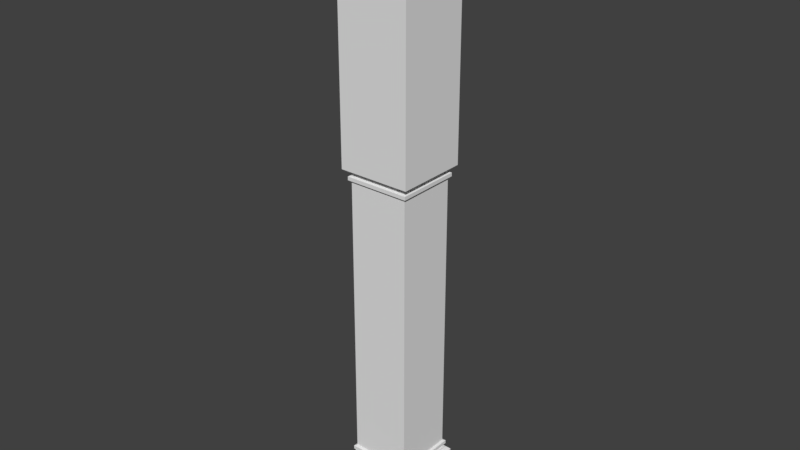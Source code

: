 # Source: Column.blend  (saved by Blender 2.78.0; exported with 4.5.12 LTS)
import bpy
from mathutils import Matrix  # noqa: F401  (used for matrix-valued properties, if any)

bpy.ops.wm.read_factory_settings(use_empty=True)
scene = bpy.context.scene
scene.name = 'Scene'

# ---- collections
col_collection_1 = bpy.data.collections.new('Collection 1'); scene.collection.children.link(col_collection_1)

# ---- world
world_world = bpy.data.worlds.new('World'); scene.world = world_world
world_world.color = (0.05088, 0.05088, 0.05088)
world_world.use_sun_shadow = False
world_world.sun_shadow_jitter_overblur = 0.0
world_world.cycles.sampling_method = 'MANUAL'

# ---- meshes
me_column = bpy.data.meshes.new('Column')
me_column.from_pydata([(0.075, 0.075, 0.0), (0.075, 0.075, 0.1), (0.07, 0.07, 0.105), (0.0675, 0.0675, 0.105), (0.0675, 0.0675, 0.1075), (0.0625, 0.0625, 0.1075), (0.0625, 0.0625, 0.1125), (0.0675, 0.0675, 0.115), (0.0675, 0.0675, 0.1225), (0.0625, 0.0625, 0.125), (0.075, 0.075, 1.262), (0.075, 0.075, 0.75), (0.07, 0.07, 0.745), (0.0675, 0.0675, 0.745), (0.0675, 0.0675, 0.7425), (0.0625, 0.0625, 0.7425), (0.0625, 0.0625, 0.7375), (0.0675, 0.0675, 0.735), (0.0675, 0.0675, 0.7275), (0.0625, 0.0625, 0.725), (-0.075, 0.075, 0.0), (0.0, 0.075, 0.0), (-0.075, 0.075, 0.1), (0.0, 0.075, 0.1), (-0.07, 0.07, 0.105), (0.0, 0.07, 0.105), (-0.0675, 0.0675, 0.105), (0.0, 0.0675, 0.105), (-0.0675, 0.0675, 0.1075), (0.0, 0.0675, 0.1075), (-0.0625, 0.0625, 0.1075), (0.0, 0.0625, 0.1075), (-0.0625, 0.0625, 0.1125), (0.0, 0.0625, 0.1125), (-0.0675, 0.0675, 0.115), (0.0, 0.0675, 0.115), (-0.0675, 0.0675, 0.1225), (0.0, 0.0675, 0.1225), (-0.0625, 0.0625, 0.125), (0.0, 0.0625, 0.125), (-0.075, 0.075, 1.262), (0.0, 0.075, 1.262), (-0.075, 0.075, 0.75), (0.0, 0.075, 0.75), (-0.07, 0.07, 0.745), (0.0, 0.07, 0.745), (-0.0675, 0.0675, 0.745), (0.0, 0.0675, 0.745), (-0.0675, 0.0675, 0.7425), (0.0, 0.0675, 0.7425), (-0.0625, 0.0625, 0.7425), (0.0, 0.0625, 0.7425), (-0.0625, 0.0625, 0.7375), (0.0, 0.0625, 0.7375), (-0.0675, 0.0675, 0.735), (0.0, 0.0675, 0.735), (-0.0675, 0.0675, 0.7275), (0.0, 0.0675, 0.7275), (-0.0625, 0.0625, 0.725), (0.0, 0.0625, 0.725), (0.075, -0.075, 0.0), (0.075, 0.0, 0.0), (0.075, -0.075, 0.1), (0.075, 0.0, 0.1), (0.07, -0.07, 0.105), (0.07, 0.0, 0.105), (0.0675, -0.0675, 0.105), (0.0675, 0.0, 0.105), (0.0675, -0.0675, 0.1075), (0.0675, 0.0, 0.1075), (0.0625, -0.0625, 0.1075), (0.0625, 0.0, 0.1075), (0.0625, -0.0625, 0.1125), (0.0625, 0.0, 0.1125), (0.0675, -0.0675, 0.115), (0.0675, 0.0, 0.115), (0.0675, -0.0675, 0.1225), (0.0675, 0.0, 0.1225), (0.0625, -0.0625, 0.125), (0.0625, 0.0, 0.125), (0.075, -0.075, 1.262), (0.075, 0.0, 1.262), (0.075, -0.075, 0.75), (0.075, 0.0, 0.75), (0.07, -0.07, 0.745), (0.07, 0.0, 0.745), (0.0675, -0.0675, 0.745), (0.0675, 0.0, 0.745), (0.0675, -0.0675, 0.7425), (0.0675, 0.0, 0.7425), (0.0625, -0.0625, 0.7425), (0.0625, 0.0, 0.7425), (0.0625, -0.0625, 0.7375), (0.0625, 0.0, 0.7375), (0.0675, -0.0675, 0.735), (0.0675, 0.0, 0.735), (0.0675, -0.0675, 0.7275), (0.0675, 0.0, 0.7275), (0.0625, -0.0625, 0.725), (0.0625, 0.0, 0.725), (-0.075, -0.075, 0.0), (0.0, -0.075, 0.0), (-0.075, 0.0, 0.0), (-0.075, -0.075, 0.1), (0.0, -0.075, 0.1), (-0.075, 0.0, 0.1), (-0.07, -0.07, 0.105), (0.0, -0.07, 0.105), (-0.07, 0.0, 0.105), (-0.0675, -0.0675, 0.105), (0.0, -0.0675, 0.105), (-0.0675, 0.0, 0.105), (-0.0675, -0.0675, 0.1075), (0.0, -0.0675, 0.1075), (-0.0675, 0.0, 0.1075), (-0.0625, -0.0625, 0.1075), (0.0, -0.0625, 0.1075), (-0.0625, 0.0, 0.1075), (-0.0625, -0.0625, 0.1125), (0.0, -0.0625, 0.1125), (-0.0625, 0.0, 0.1125), (-0.0675, -0.0675, 0.115), (0.0, -0.0675, 0.115), (-0.0675, 0.0, 0.115), (-0.0675, -0.0675, 0.1225), (0.0, -0.0675, 0.1225), (-0.0675, 0.0, 0.1225), (-0.0625, -0.0625, 0.125), (0.0, -0.0625, 0.125), (-0.0625, 0.0, 0.125), (-0.075, -0.075, 1.262), (0.0, -0.075, 1.262), (-0.075, 0.0, 1.262), (-0.075, -0.075, 0.75), (0.0, -0.075, 0.75), (-0.075, 0.0, 0.75), (-0.07, -0.07, 0.745), (0.0, -0.07, 0.745), (-0.07, 0.0, 0.745), (-0.0675, -0.0675, 0.745), (0.0, -0.0675, 0.745), (-0.0675, 0.0, 0.745), (-0.0675, -0.0675, 0.7425), (0.0, -0.0675, 0.7425), (-0.0675, 0.0, 0.7425), (-0.0625, -0.0625, 0.7425), (0.0, -0.0625, 0.7425), (-0.0625, 0.0, 0.7425), (-0.0625, -0.0625, 0.7375), (0.0, -0.0625, 0.7375), (-0.0625, 0.0, 0.7375), (-0.0675, -0.0675, 0.735), (0.0, -0.0675, 0.735), (-0.0675, 0.0, 0.735), (-0.0675, -0.0675, 0.7275), (0.0, -0.0675, 0.7275), (-0.0675, 0.0, 0.7275), (-0.0625, -0.0625, 0.725), (0.0, -0.0625, 0.725), (-0.0625, 0.0, 0.725), (0.0, 0.0, 1.262)], [], [(0, 21, 23, 1), (61, 0, 1, 63), (1, 23, 25, 2), (63, 1, 2, 65), (2, 25, 27, 3), (65, 2, 3, 67), (3, 27, 29, 4), (67, 3, 4, 69), (4, 29, 31, 5), (69, 4, 5, 71), (5, 31, 33, 6), (71, 5, 6, 73), (6, 33, 35, 7), (73, 6, 7, 75), (7, 35, 37, 8), (75, 7, 8, 77), (8, 37, 39, 9), (77, 8, 9, 79), (19, 9, 39, 59), (10, 11, 43, 41), (81, 83, 11, 10), (11, 12, 45, 43), (83, 85, 12, 11), (12, 13, 47, 45), (85, 87, 13, 12), (13, 14, 49, 47), (87, 89, 14, 13), (14, 15, 51, 49), (89, 91, 15, 14), (15, 16, 53, 51), (91, 93, 16, 15), (16, 17, 55, 53), (93, 95, 17, 16), (17, 18, 57, 55), (95, 97, 18, 17), (18, 19, 59, 57), (97, 99, 19, 18), (99, 79, 9, 19), (160, 81, 10, 41), (20, 22, 23, 21), (102, 105, 22, 20), (22, 24, 25, 23), (105, 108, 24, 22), (24, 26, 27, 25), (108, 111, 26, 24), (26, 28, 29, 27), (111, 114, 28, 26), (28, 30, 31, 29), (114, 117, 30, 28), (30, 32, 33, 31), (117, 120, 32, 30), (32, 34, 35, 33), (120, 123, 34, 32), (34, 36, 37, 35), (123, 126, 36, 34), (36, 38, 39, 37), (126, 129, 38, 36), (58, 59, 39, 38), (40, 41, 43, 42), (132, 40, 42, 135), (42, 43, 45, 44), (135, 42, 44, 138), (44, 45, 47, 46), (138, 44, 46, 141), (46, 47, 49, 48), (141, 46, 48, 144), (48, 49, 51, 50), (144, 48, 50, 147), (50, 51, 53, 52), (147, 50, 52, 150), (52, 53, 55, 54), (150, 52, 54, 153), (54, 55, 57, 56), (153, 54, 56, 156), (56, 57, 59, 58), (156, 56, 58, 159), (159, 58, 38, 129), (160, 41, 40, 132), (60, 62, 104, 101), (61, 63, 62, 60), (62, 64, 107, 104), (63, 65, 64, 62), (64, 66, 110, 107), (65, 67, 66, 64), (66, 68, 113, 110), (67, 69, 68, 66), (68, 70, 116, 113), (69, 71, 70, 68), (70, 72, 119, 116), (71, 73, 72, 70), (72, 74, 122, 119), (73, 75, 74, 72), (74, 76, 125, 122), (75, 77, 76, 74), (76, 78, 128, 125), (77, 79, 78, 76), (98, 158, 128, 78), (80, 131, 134, 82), (81, 80, 82, 83), (82, 134, 137, 84), (83, 82, 84, 85), (84, 137, 140, 86), (85, 84, 86, 87), (86, 140, 143, 88), (87, 86, 88, 89), (88, 143, 146, 90), (89, 88, 90, 91), (90, 146, 149, 92), (91, 90, 92, 93), (92, 149, 152, 94), (93, 92, 94, 95), (94, 152, 155, 96), (95, 94, 96, 97), (96, 155, 158, 98), (97, 96, 98, 99), (99, 98, 78, 79), (160, 131, 80, 81), (100, 101, 104, 103), (102, 100, 103, 105), (103, 104, 107, 106), (105, 103, 106, 108), (106, 107, 110, 109), (108, 106, 109, 111), (109, 110, 113, 112), (111, 109, 112, 114), (112, 113, 116, 115), (114, 112, 115, 117), (115, 116, 119, 118), (117, 115, 118, 120), (118, 119, 122, 121), (120, 118, 121, 123), (121, 122, 125, 124), (123, 121, 124, 126), (124, 125, 128, 127), (126, 124, 127, 129), (157, 127, 128, 158), (130, 133, 134, 131), (132, 135, 133, 130), (133, 136, 137, 134), (135, 138, 136, 133), (136, 139, 140, 137), (138, 141, 139, 136), (139, 142, 143, 140), (141, 144, 142, 139), (142, 145, 146, 143), (144, 147, 145, 142), (145, 148, 149, 146), (147, 150, 148, 145), (148, 151, 152, 149), (150, 153, 151, 148), (151, 154, 155, 152), (153, 156, 154, 151), (154, 157, 158, 155), (156, 159, 157, 154), (159, 129, 127, 157), (160, 132, 130, 131)])
me_column.use_remesh_preserve_volume = False
me_column.use_remesh_preserve_attributes = False
me_column.use_mirror_vertex_groups = False
me_column.update()

# ---- objects
ob_column = bpy.data.objects.new('Column', me_column)

# ---- transforms, parenting, visibility, modifiers, constraints
ob_column.location = (0.0, 0.0, 0.0)
ob_column.lineart.crease_threshold = 0.0

# ---- collection membership
col_collection_1.objects.link(ob_column)

# ---- scene / render settings (as saved in the file)
scene.frame_start = 1; scene.frame_end = 250; scene.frame_set(1)
scene.render.engine = 'BLENDER_EEVEE_NEXT'
scene.render.resolution_percentage = 50
scene.render.dither_intensity = 0.0
scene.cycles.use_denoising = False
scene.cycles.samples = 128
scene.cycles.sampling_pattern = 'TABULATED_SOBOL'
scene.cycles.light_sampling_threshold = 0.0
scene.cycles.use_adaptive_sampling = False
scene.cycles.use_light_tree = False
scene.cycles.blur_glossy = 0.0
scene.cycles.sample_clamp_indirect = 0.0
scene.view_settings.view_transform = 'Standard'
bpy.context.view_layer.update()

# ---- added for rendering (the .blend has no active camera and no usable light): camera, sun
cam_auto = bpy.data.cameras.new('AutoCamera')
cam_auto.lens = 50.0
cam_auto.sensor_width = 36.0
cam_auto.clip_end = 1000.0
ob_auto_camera = bpy.data.objects.new('AutoCamera', cam_auto)
scene.collection.objects.link(ob_auto_camera)
ob_auto_camera.location = (1.18447, -1.42136, 1.57883)
ob_auto_camera.rotation_euler = (1.09748, -7.21219e-08, 0.694738)
scene.camera = ob_auto_camera
light_auto_sun = bpy.data.lights.new('AutoSun', 'SUN')
light_auto_sun.energy = 3.0
light_auto_sun.angle = 0.0523599
ob_auto_sun = bpy.data.objects.new('AutoSun', light_auto_sun)
scene.collection.objects.link(ob_auto_sun)
ob_auto_sun.rotation_euler = (0.872665, 0.174533, 0.523599)
bpy.context.view_layer.update()
